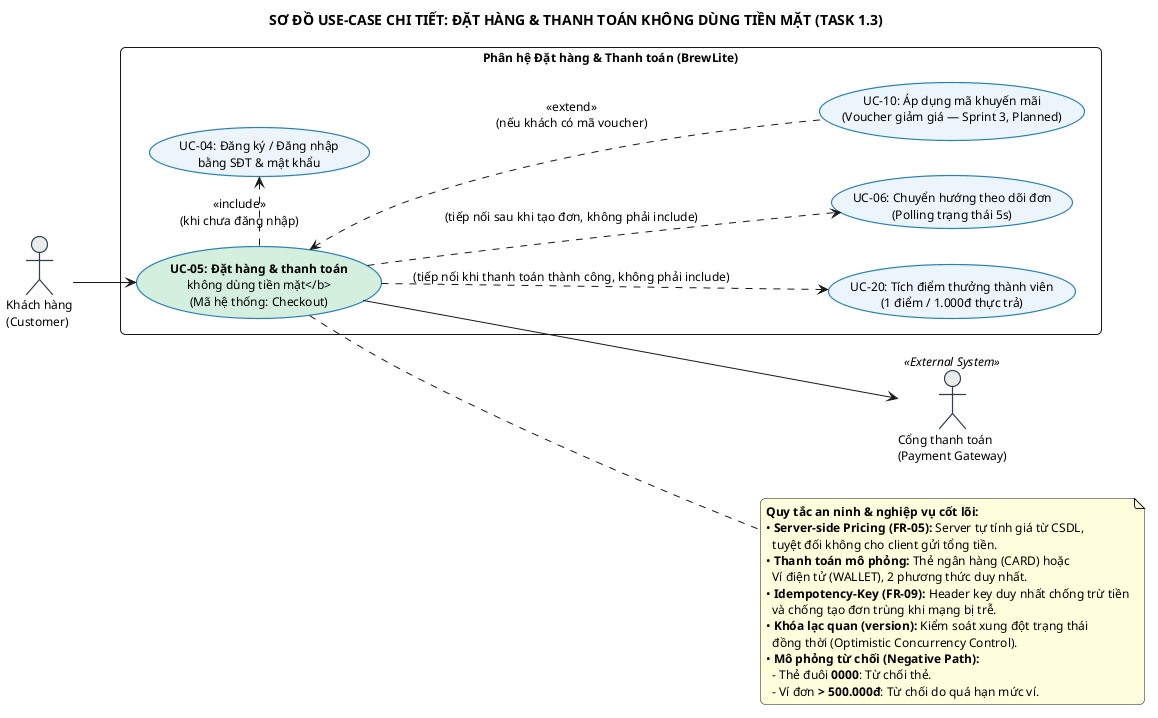

The diagram above was rendered by PlantUML. Its source (embedded in the PNG):
@startuml
' ==============================================================================
' Diagram: Sơ đồ Use Case phạm vi trọng tâm — Đặt hàng & Thanh toán (Task 1.3)
' Code: UseCase-Checkout | Phục vụ Issue #38 (D1.3)
' References: UC-05, UC-04, UC-10, UC-06, UC-20 | FR-04..06, FR-08..10
' ==============================================================================

title SƠ ĐỒ USE-CASE CHI TIẾT: ĐẶT HÀNG & THANH TOÁN KHÔNG DÙNG TIỀN MẶT (TASK 1.3)

left to right direction
skinparam shadowing false
skinparam roundcorner 10
skinparam defaultFontName Arial
skinparam defaultFontSize 12

' --- Tùy chỉnh màu sắc Use Case và Actor ---
skinparam usecase {
  BackgroundColor #EBF5FB
  BorderColor #2980B9
  BorderThickness 1.2
}

skinparam actor {
  BackgroundColor #EAEDED
  BorderColor #2C3E50
  BorderThickness 1.2
}

' --- 1. ĐỊNH NGHĨA CÁC ACTOR ---
actor "Khách hàng\n(Customer)" as Customer
actor "Cổng thanh toán\n(Payment Gateway)" as PaymentGateway <<External System>>

' --- 2. PHÂN HỆ NGHIỆP VỤ CHECKOUT ---
rectangle "Phân hệ Đặt hàng & Thanh toán (BrewLite)" {

  ' Use-case trung tâm trọng điểm
  usecase "<b>UC-05: Đặt hàng & thanh toán\nkhông dùng tiền mặt</b>\n(Mã hệ thống: Checkout)" as UC05 #D4EFDF

  ' UC-04 là include (khi chưa đăng nhập); UC-20 và UC-06 chỉ tiếp nối, không phải include
  usecase "UC-04: Đăng ký / Đăng nhập\nbằng SĐT & mật khẩu" as UC04
  usecase "UC-20: Tích điểm thưởng thành viên\n(1 điểm / 1.000đ thực trả)" as UC20
  usecase "UC-06: Chuyển hướng theo dõi đơn\n(Polling trạng thái 5s)" as UC06

  ' Use-case mở rộng tùy chọn (Extend, Sprint 3 Planned)
  usecase "UC-10: Áp dụng mã khuyến mãi\n(Voucher giảm giá — Sprint 3, Planned)" as UC10
}

' --- 3. MỐI LIÊN KẾT ACTOR VỚI USE-CASE CHÍNH ---
Customer --> UC05
UC05 --> PaymentGateway
UC05 ..> UC06 : (tiếp nối sau khi tạo đơn, không phải include)
UC05 ..> UC20 : (tiếp nối khi thanh toán thành công, không phải include)

' --- 4. MỐI QUAN HỆ <<include>> (BẮT BUỘC) ---
UC05 .> UC04 : <<include>>\n(khi chưa đăng nhập)

' --- 5. MỐI QUAN HỆ <<extend>> (TÙY CHỌN MỞ RỘNG) ---
UC05 <.. UC10 : <<extend>>\n(nếu khách có mã voucher)

' --- 6. GHI CHÚ QUY TẮC AN NINH & NGHIỆP VỤ ---
note right of UC05
  <b>Quy tắc an ninh & nghiệp vụ cốt lõi:</b>
  • <b>Server-side Pricing (FR-05):</b> Server tự tính giá từ CSDL,
    tuyệt đối không cho client gửi tổng tiền.
  • <b>Thanh toán mô phỏng:</b> Thẻ ngân hàng (CARD) hoặc
    Ví điện tử (WALLET), 2 phương thức duy nhất.
  • <b>Idempotency-Key (FR-09):</b> Header key duy nhất chống trừ tiền
    và chống tạo đơn trùng khi mạng bị trễ.
  • <b>Khóa lạc quan (version):</b> Kiểm soát xung đột trạng thái
    đồng thời (Optimistic Concurrency Control).
  • <b>Mô phỏng từ chối (Negative Path):</b>
    - Thẻ đuôi <b>0000</b>: Từ chối thẻ.
    - Ví đơn <b>> 500.000đ</b>: Từ chối do quá hạn mức ví.
end note

@enduml